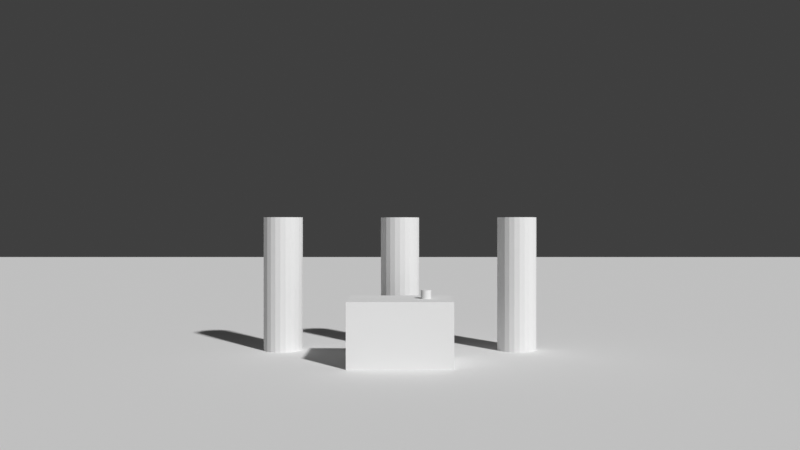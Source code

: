 # Source: ch09_12_staging_starter.blend  (saved by Blender 5.3.31; exported with 4.5.12 LTS)
import bpy
from mathutils import Matrix  # noqa: F401  (used for matrix-valued properties, if any)

bpy.ops.wm.read_factory_settings(use_empty=True)
scene = bpy.context.scene
scene.name = 'SC_STAGING'

# ---- world
world_wo_dark = bpy.data.worlds.new('WO_Dark'); scene.world = world_wo_dark
world_wo_dark.use_nodes = True; world_wo_dark.node_tree.nodes.clear()
_N = world_wo_dark.node_tree.nodes; _L = world_wo_dark.node_tree.links
n0 = _N.new('ShaderNodeBackground'); n0.name = 'Background'; n0.location = (-200, 100)
n0.inputs[0].default_value = (0.05, 0.05, 0.05, 1.0)
n1 = _N.new('ShaderNodeOutputWorld'); n1.name = 'World Output'; n1.location = (200, 100)
_L.new(n0.outputs[0], n1.inputs[0])
n1.is_active_output = True
world_wo_dark.color = (0.1, 0.1, 0.1)

# ---- cameras
cam_cam = bpy.data.cameras.new('CAM')
cam_cam.lens = 35.0

# ---- meshes
me_me_floor = bpy.data.meshes.new('ME_Floor')
me_me_floor.from_pydata([(-30.0, -30.0, 0.0), (30.0, -30.0, 0.0), (-30.0, 30.0, 0.0), (30.0, 30.0, 0.0)], [], [(0, 1, 3, 2)])
me_me_floor.update()
me_me_table = bpy.data.meshes.new('ME_Table')
me_me_table.from_pydata([(-0.6, -0.4, -0.375), (-0.6, -0.4, 0.375), (-0.6, 0.4, -0.375), (-0.6, 0.4, 0.375), (0.6, -0.4, -0.375), (0.6, -0.4, 0.375), (0.6, 0.4, -0.375), (0.6, 0.4, 0.375)], [], [(0, 1, 3, 2), (2, 3, 7, 6), (6, 7, 5, 4), (4, 5, 1, 0), (2, 6, 4, 0), (7, 3, 1, 5)])
me_me_table.update()
me_me_cup = bpy.data.meshes.new('ME_Cup')
me_me_cup.from_pydata([(0.0, 0.06, -0.05), (0.0, 0.06, 0.05), (0.01553, 0.05796, -0.05), (0.01553, 0.05796, 0.05), (0.03, 0.05196, -0.05), (0.03, 0.05196, 0.05), (0.04243, 0.04243, -0.05), (0.04243, 0.04243, 0.05), (0.05196, 0.03, -0.05), (0.05196, 0.03, 0.05), (0.05796, 0.01553, -0.05), (0.05796, 0.01553, 0.05), (0.06, 0.0, -0.05), (0.06, 0.0, 0.05), (0.05796, -0.01553, -0.05), (0.05796, -0.01553, 0.05), (0.05196, -0.03, -0.05), (0.05196, -0.03, 0.05), (0.04243, -0.04243, -0.05), (0.04243, -0.04243, 0.05), (0.03, -0.05196, -0.05), (0.03, -0.05196, 0.05), (0.01553, -0.05796, -0.05), (0.01553, -0.05796, 0.05), (0.0, -0.06, -0.05), (0.0, -0.06, 0.05), (-0.01553, -0.05796, -0.05), (-0.01553, -0.05796, 0.05), (-0.03, -0.05196, -0.05), (-0.03, -0.05196, 0.05), (-0.04243, -0.04243, -0.05), (-0.04243, -0.04243, 0.05), (-0.05196, -0.03, -0.05), (-0.05196, -0.03, 0.05), (-0.05796, -0.01553, -0.05), (-0.05796, -0.01553, 0.05), (-0.06, 0.0, -0.05), (-0.06, 0.0, 0.05), (-0.05796, 0.01553, -0.05), (-0.05796, 0.01553, 0.05), (-0.05196, 0.03, -0.05), (-0.05196, 0.03, 0.05), (-0.04243, 0.04243, -0.05), (-0.04243, 0.04243, 0.05), (-0.03, 0.05196, -0.05), (-0.03, 0.05196, 0.05), (-0.01553, 0.05796, -0.05), (-0.01553, 0.05796, 0.05)], [], [(0, 1, 3, 2), (2, 3, 5, 4), (4, 5, 7, 6), (6, 7, 9, 8), (8, 9, 11, 10), (10, 11, 13, 12), (12, 13, 15, 14), (14, 15, 17, 16), (16, 17, 19, 18), (18, 19, 21, 20), (20, 21, 23, 22), (22, 23, 25, 24), (24, 25, 27, 26), (26, 27, 29, 28), (28, 29, 31, 30), (30, 31, 33, 32), (32, 33, 35, 34), (34, 35, 37, 36), (36, 37, 39, 38), (38, 39, 41, 40), (40, 41, 43, 42), (42, 43, 45, 44), (3, 1, 47, 45, 43, 41, 39, 37, 35, 33, 31, 29, 27, 25, 23, 21, 19, 17, 15, 13, 11, 9, 7, 5), (44, 45, 47, 46), (46, 47, 1, 0), (0, 2, 4, 6, 8, 10, 12, 14, 16, 18, 20, 22, 24, 26, 28, 30, 32, 34, 36, 38, 40, 42, 44, 46)])
me_me_cup.update()
me_me_a = bpy.data.meshes.new('ME_A')
me_me_a.from_pydata([(0.0, 0.25, -0.85), (0.0, 0.25, 0.85), (0.0647, 0.2415, -0.85), (0.0647, 0.2415, 0.85), (0.125, 0.2165, -0.85), (0.125, 0.2165, 0.85), (0.1768, 0.1768, -0.85), (0.1768, 0.1768, 0.85), (0.2165, 0.125, -0.85), (0.2165, 0.125, 0.85), (0.2415, 0.0647, -0.85), (0.2415, 0.0647, 0.85), (0.25, 0.0, -0.85), (0.25, 0.0, 0.85), (0.2415, -0.0647, -0.85), (0.2415, -0.0647, 0.85), (0.2165, -0.125, -0.85), (0.2165, -0.125, 0.85), (0.1768, -0.1768, -0.85), (0.1768, -0.1768, 0.85), (0.125, -0.2165, -0.85), (0.125, -0.2165, 0.85), (0.0647, -0.2415, -0.85), (0.0647, -0.2415, 0.85), (0.0, -0.25, -0.85), (0.0, -0.25, 0.85), (-0.0647, -0.2415, -0.85), (-0.0647, -0.2415, 0.85), (-0.125, -0.2165, -0.85), (-0.125, -0.2165, 0.85), (-0.1768, -0.1768, -0.85), (-0.1768, -0.1768, 0.85), (-0.2165, -0.125, -0.85), (-0.2165, -0.125, 0.85), (-0.2415, -0.0647, -0.85), (-0.2415, -0.0647, 0.85), (-0.25, 0.0, -0.85), (-0.25, 0.0, 0.85), (-0.2415, 0.0647, -0.85), (-0.2415, 0.0647, 0.85), (-0.2165, 0.125, -0.85), (-0.2165, 0.125, 0.85), (-0.1768, 0.1768, -0.85), (-0.1768, 0.1768, 0.85), (-0.125, 0.2165, -0.85), (-0.125, 0.2165, 0.85), (-0.0647, 0.2415, -0.85), (-0.0647, 0.2415, 0.85)], [], [(0, 1, 3, 2), (2, 3, 5, 4), (4, 5, 7, 6), (6, 7, 9, 8), (8, 9, 11, 10), (10, 11, 13, 12), (12, 13, 15, 14), (14, 15, 17, 16), (16, 17, 19, 18), (18, 19, 21, 20), (20, 21, 23, 22), (22, 23, 25, 24), (24, 25, 27, 26), (26, 27, 29, 28), (28, 29, 31, 30), (30, 31, 33, 32), (32, 33, 35, 34), (34, 35, 37, 36), (36, 37, 39, 38), (38, 39, 41, 40), (40, 41, 43, 42), (42, 43, 45, 44), (3, 1, 47, 45, 43, 41, 39, 37, 35, 33, 31, 29, 27, 25, 23, 21, 19, 17, 15, 13, 11, 9, 7, 5), (44, 45, 47, 46), (46, 47, 1, 0), (0, 2, 4, 6, 8, 10, 12, 14, 16, 18, 20, 22, 24, 26, 28, 30, 32, 34, 36, 38, 40, 42, 44, 46)])
me_me_a.update()
me_me_b = bpy.data.meshes.new('ME_B')
me_me_b.from_pydata([(0.0, 0.25, -0.85), (0.0, 0.25, 0.85), (0.0647, 0.2415, -0.85), (0.0647, 0.2415, 0.85), (0.125, 0.2165, -0.85), (0.125, 0.2165, 0.85), (0.1768, 0.1768, -0.85), (0.1768, 0.1768, 0.85), (0.2165, 0.125, -0.85), (0.2165, 0.125, 0.85), (0.2415, 0.0647, -0.85), (0.2415, 0.0647, 0.85), (0.25, 0.0, -0.85), (0.25, 0.0, 0.85), (0.2415, -0.0647, -0.85), (0.2415, -0.0647, 0.85), (0.2165, -0.125, -0.85), (0.2165, -0.125, 0.85), (0.1768, -0.1768, -0.85), (0.1768, -0.1768, 0.85), (0.125, -0.2165, -0.85), (0.125, -0.2165, 0.85), (0.0647, -0.2415, -0.85), (0.0647, -0.2415, 0.85), (0.0, -0.25, -0.85), (0.0, -0.25, 0.85), (-0.0647, -0.2415, -0.85), (-0.0647, -0.2415, 0.85), (-0.125, -0.2165, -0.85), (-0.125, -0.2165, 0.85), (-0.1768, -0.1768, -0.85), (-0.1768, -0.1768, 0.85), (-0.2165, -0.125, -0.85), (-0.2165, -0.125, 0.85), (-0.2415, -0.0647, -0.85), (-0.2415, -0.0647, 0.85), (-0.25, 0.0, -0.85), (-0.25, 0.0, 0.85), (-0.2415, 0.0647, -0.85), (-0.2415, 0.0647, 0.85), (-0.2165, 0.125, -0.85), (-0.2165, 0.125, 0.85), (-0.1768, 0.1768, -0.85), (-0.1768, 0.1768, 0.85), (-0.125, 0.2165, -0.85), (-0.125, 0.2165, 0.85), (-0.0647, 0.2415, -0.85), (-0.0647, 0.2415, 0.85)], [], [(0, 1, 3, 2), (2, 3, 5, 4), (4, 5, 7, 6), (6, 7, 9, 8), (8, 9, 11, 10), (10, 11, 13, 12), (12, 13, 15, 14), (14, 15, 17, 16), (16, 17, 19, 18), (18, 19, 21, 20), (20, 21, 23, 22), (22, 23, 25, 24), (24, 25, 27, 26), (26, 27, 29, 28), (28, 29, 31, 30), (30, 31, 33, 32), (32, 33, 35, 34), (34, 35, 37, 36), (36, 37, 39, 38), (38, 39, 41, 40), (40, 41, 43, 42), (42, 43, 45, 44), (3, 1, 47, 45, 43, 41, 39, 37, 35, 33, 31, 29, 27, 25, 23, 21, 19, 17, 15, 13, 11, 9, 7, 5), (44, 45, 47, 46), (46, 47, 1, 0), (0, 2, 4, 6, 8, 10, 12, 14, 16, 18, 20, 22, 24, 26, 28, 30, 32, 34, 36, 38, 40, 42, 44, 46)])
me_me_b.update()
me_me_c = bpy.data.meshes.new('ME_C')
me_me_c.from_pydata([(0.0, 0.25, -0.85), (0.0, 0.25, 0.85), (0.0647, 0.2415, -0.85), (0.0647, 0.2415, 0.85), (0.125, 0.2165, -0.85), (0.125, 0.2165, 0.85), (0.1768, 0.1768, -0.85), (0.1768, 0.1768, 0.85), (0.2165, 0.125, -0.85), (0.2165, 0.125, 0.85), (0.2415, 0.0647, -0.85), (0.2415, 0.0647, 0.85), (0.25, 0.0, -0.85), (0.25, 0.0, 0.85), (0.2415, -0.0647, -0.85), (0.2415, -0.0647, 0.85), (0.2165, -0.125, -0.85), (0.2165, -0.125, 0.85), (0.1768, -0.1768, -0.85), (0.1768, -0.1768, 0.85), (0.125, -0.2165, -0.85), (0.125, -0.2165, 0.85), (0.0647, -0.2415, -0.85), (0.0647, -0.2415, 0.85), (0.0, -0.25, -0.85), (0.0, -0.25, 0.85), (-0.0647, -0.2415, -0.85), (-0.0647, -0.2415, 0.85), (-0.125, -0.2165, -0.85), (-0.125, -0.2165, 0.85), (-0.1768, -0.1768, -0.85), (-0.1768, -0.1768, 0.85), (-0.2165, -0.125, -0.85), (-0.2165, -0.125, 0.85), (-0.2415, -0.0647, -0.85), (-0.2415, -0.0647, 0.85), (-0.25, 0.0, -0.85), (-0.25, 0.0, 0.85), (-0.2415, 0.0647, -0.85), (-0.2415, 0.0647, 0.85), (-0.2165, 0.125, -0.85), (-0.2165, 0.125, 0.85), (-0.1768, 0.1768, -0.85), (-0.1768, 0.1768, 0.85), (-0.125, 0.2165, -0.85), (-0.125, 0.2165, 0.85), (-0.0647, 0.2415, -0.85), (-0.0647, 0.2415, 0.85)], [], [(0, 1, 3, 2), (2, 3, 5, 4), (4, 5, 7, 6), (6, 7, 9, 8), (8, 9, 11, 10), (10, 11, 13, 12), (12, 13, 15, 14), (14, 15, 17, 16), (16, 17, 19, 18), (18, 19, 21, 20), (20, 21, 23, 22), (22, 23, 25, 24), (24, 25, 27, 26), (26, 27, 29, 28), (28, 29, 31, 30), (30, 31, 33, 32), (32, 33, 35, 34), (34, 35, 37, 36), (36, 37, 39, 38), (38, 39, 41, 40), (40, 41, 43, 42), (42, 43, 45, 44), (3, 1, 47, 45, 43, 41, 39, 37, 35, 33, 31, 29, 27, 25, 23, 21, 19, 17, 15, 13, 11, 9, 7, 5), (44, 45, 47, 46), (46, 47, 1, 0), (0, 2, 4, 6, 8, 10, 12, 14, 16, 18, 20, 22, 24, 26, 28, 30, 32, 34, 36, 38, 40, 42, 44, 46)])
me_me_c.update()

# ---- objects
ob_floor = bpy.data.objects.new('Floor', me_me_floor)
ob_table = bpy.data.objects.new('Table', me_me_table)
ob_cup = bpy.data.objects.new('Cup', me_me_cup)
ob_a = bpy.data.objects.new('A', me_me_a)
ob_b = bpy.data.objects.new('B', me_me_b)
ob_c = bpy.data.objects.new('C', me_me_c)
ob_cam = bpy.data.objects.new('CAM', cam_cam)

# ---- transforms, parenting, visibility, modifiers, constraints
ob_floor.location = (0.0, 0.0, 0.0)
ob_floor.color = (0.35, 0.35, 0.35, 1.0)
ob_table.location = (0.0, 0.0, 0.375)
ob_table.color = (0.4, 0.25, 0.1, 1.0)
ob_cup.location = (0.3, 0.0, 0.8)
ob_cup.color = (1.0, 1.0, 0.0, 1.0)
ob_a.location = (-1.5, 1.0, 0.85)
ob_a.color = (1.0, 0.0, 0.0, 1.0)
ob_b.location = (1.5, 1.0, 0.85)
ob_b.color = (0.0, 0.0, 1.0, 1.0)
ob_c.location = (0.0, 1.2, 0.85)
ob_c.color = (0.0, 1.0, 0.0, 1.0)
ob_cam.location = (0.0, -9.0, 1.6)
ob_cam.rotation_euler = (1.571, 0.0, 0.0)

# ---- collection membership
scene.collection.objects.link(ob_floor)
scene.collection.objects.link(ob_table)
scene.collection.objects.link(ob_cup)
scene.collection.objects.link(ob_a)
scene.collection.objects.link(ob_b)
scene.collection.objects.link(ob_c)
scene.collection.objects.link(ob_cam)

# ---- scene / render settings (as saved in the file)
scene.camera = ob_cam
scene.frame_start = 1; scene.frame_end = 72; scene.frame_set(36)
scene.render.engine = 'BLENDER_WORKBENCH'
scene.render.resolution_x = 320
scene.render.resolution_y = 180
scene.render.bake_bias = 0.0
scene.render.bake_samples = 0
scene.render.compositor_device = 'GPU'
scene.eevee.use_volume_custom_range = False
scene.eevee.fast_gi_thickness_near = 0.1
scene.eevee.fast_gi_thickness_far = 0.0
scene.eevee.ray_tracing_options.screen_trace_thickness = 0.1
scene.view_settings.view_transform = 'Standard'
bpy.context.view_layer.update()

# ---- added for rendering (the .blend has no usable light): sun
light_auto_sun = bpy.data.lights.new('AutoSun', 'SUN')
light_auto_sun.energy = 3.0
light_auto_sun.angle = 0.0523599
ob_auto_sun = bpy.data.objects.new('AutoSun', light_auto_sun)
scene.collection.objects.link(ob_auto_sun)
ob_auto_sun.rotation_euler = (0.872665, 0.174533, 0.523599)
bpy.context.view_layer.update()
